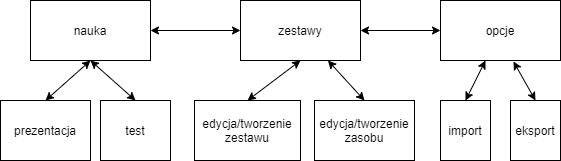

The diagram above was exported from draw.io. Its source (the exported page's mxGraphModel, read from the mxfile embedded in the PNG):
<mxGraphModel dx="1086" dy="806" grid="1" gridSize="10" guides="1" tooltips="1" connect="1" arrows="1" fold="1" page="1" pageScale="1" pageWidth="827" pageHeight="1169" math="0" shadow="0">
  <root>
    <mxCell id="0" />
    <mxCell id="1" parent="0" />
    <mxCell id="YYtRf5H0JFkfProH5tHc-1" value="nauka" style="rounded=0;whiteSpace=wrap;html=1;" vertex="1" parent="1">
      <mxGeometry x="130" y="160" width="120" height="60" as="geometry" />
    </mxCell>
    <mxCell id="YYtRf5H0JFkfProH5tHc-2" value="zestawy" style="rounded=0;whiteSpace=wrap;html=1;" vertex="1" parent="1">
      <mxGeometry x="340" y="160" width="120" height="60" as="geometry" />
    </mxCell>
    <mxCell id="YYtRf5H0JFkfProH5tHc-3" value="opcje" style="rounded=0;whiteSpace=wrap;html=1;" vertex="1" parent="1">
      <mxGeometry x="540" y="160" width="120" height="60" as="geometry" />
    </mxCell>
    <mxCell id="YYtRf5H0JFkfProH5tHc-4" value="" style="endArrow=classic;startArrow=classic;html=1;exitX=1;exitY=0.5;exitDx=0;exitDy=0;entryX=0;entryY=0.5;entryDx=0;entryDy=0;" edge="1" parent="1" source="YYtRf5H0JFkfProH5tHc-1" target="YYtRf5H0JFkfProH5tHc-2">
      <mxGeometry width="50" height="50" relative="1" as="geometry">
        <mxPoint x="240" y="300" as="sourcePoint" />
        <mxPoint x="262" y="190" as="targetPoint" />
      </mxGeometry>
    </mxCell>
    <mxCell id="YYtRf5H0JFkfProH5tHc-5" value="" style="endArrow=classic;startArrow=classic;html=1;entryX=0;entryY=0.5;entryDx=0;entryDy=0;exitX=1;exitY=0.5;exitDx=0;exitDy=0;" edge="1" parent="1" source="YYtRf5H0JFkfProH5tHc-2" target="YYtRf5H0JFkfProH5tHc-3">
      <mxGeometry width="50" height="50" relative="1" as="geometry">
        <mxPoint x="430" y="270" as="sourcePoint" />
        <mxPoint x="480" y="220" as="targetPoint" />
      </mxGeometry>
    </mxCell>
    <mxCell id="YYtRf5H0JFkfProH5tHc-6" value="prezentacja" style="rounded=0;whiteSpace=wrap;html=1;" vertex="1" parent="1">
      <mxGeometry x="100" y="260" width="90" height="60" as="geometry" />
    </mxCell>
    <mxCell id="YYtRf5H0JFkfProH5tHc-7" value="test" style="rounded=0;whiteSpace=wrap;html=1;" vertex="1" parent="1">
      <mxGeometry x="200" y="260" width="70" height="60" as="geometry" />
    </mxCell>
    <mxCell id="YYtRf5H0JFkfProH5tHc-8" value="" style="endArrow=classic;startArrow=classic;html=1;exitX=0.5;exitY=0;exitDx=0;exitDy=0;entryX=0.5;entryY=1;entryDx=0;entryDy=0;" edge="1" parent="1" source="YYtRf5H0JFkfProH5tHc-6" target="YYtRf5H0JFkfProH5tHc-1">
      <mxGeometry width="50" height="50" relative="1" as="geometry">
        <mxPoint x="60" y="190" as="sourcePoint" />
        <mxPoint x="110" y="140" as="targetPoint" />
      </mxGeometry>
    </mxCell>
    <mxCell id="YYtRf5H0JFkfProH5tHc-9" value="" style="endArrow=classic;startArrow=classic;html=1;exitX=0.5;exitY=1;exitDx=0;exitDy=0;entryX=0.5;entryY=0;entryDx=0;entryDy=0;" edge="1" parent="1" source="YYtRf5H0JFkfProH5tHc-1" target="YYtRf5H0JFkfProH5tHc-7">
      <mxGeometry width="50" height="50" relative="1" as="geometry">
        <mxPoint x="190" y="450" as="sourcePoint" />
        <mxPoint x="240" y="400" as="targetPoint" />
      </mxGeometry>
    </mxCell>
    <mxCell id="YYtRf5H0JFkfProH5tHc-10" value="edycja/tworzenie zestawu" style="rounded=0;whiteSpace=wrap;html=1;" vertex="1" parent="1">
      <mxGeometry x="294" y="260" width="106" height="60" as="geometry" />
    </mxCell>
    <mxCell id="YYtRf5H0JFkfProH5tHc-11" value="edycja/tworzenie zasobu" style="rounded=0;whiteSpace=wrap;html=1;" vertex="1" parent="1">
      <mxGeometry x="414" y="260" width="100" height="60" as="geometry" />
    </mxCell>
    <mxCell id="YYtRf5H0JFkfProH5tHc-12" value="" style="endArrow=classic;startArrow=classic;html=1;entryX=0.5;entryY=1;entryDx=0;entryDy=0;exitX=0.5;exitY=0;exitDx=0;exitDy=0;" edge="1" parent="1" source="YYtRf5H0JFkfProH5tHc-10" target="YYtRf5H0JFkfProH5tHc-2">
      <mxGeometry width="50" height="50" relative="1" as="geometry">
        <mxPoint x="360" y="420" as="sourcePoint" />
        <mxPoint x="410" y="370" as="targetPoint" />
      </mxGeometry>
    </mxCell>
    <mxCell id="YYtRf5H0JFkfProH5tHc-13" value="" style="endArrow=classic;startArrow=classic;html=1;exitX=0.5;exitY=0;exitDx=0;exitDy=0;" edge="1" parent="1" source="YYtRf5H0JFkfProH5tHc-11" target="YYtRf5H0JFkfProH5tHc-2">
      <mxGeometry width="50" height="50" relative="1" as="geometry">
        <mxPoint x="430" y="440" as="sourcePoint" />
        <mxPoint x="480" y="390" as="targetPoint" />
      </mxGeometry>
    </mxCell>
    <mxCell id="YYtRf5H0JFkfProH5tHc-14" value="import" style="rounded=0;whiteSpace=wrap;html=1;" vertex="1" parent="1">
      <mxGeometry x="540" y="260" width="50" height="60" as="geometry" />
    </mxCell>
    <mxCell id="YYtRf5H0JFkfProH5tHc-15" value="" style="endArrow=classic;startArrow=classic;html=1;exitX=0.5;exitY=0;exitDx=0;exitDy=0;" edge="1" parent="1" source="YYtRf5H0JFkfProH5tHc-14" target="YYtRf5H0JFkfProH5tHc-3">
      <mxGeometry width="50" height="50" relative="1" as="geometry">
        <mxPoint x="660" y="130" as="sourcePoint" />
        <mxPoint x="710" y="80" as="targetPoint" />
      </mxGeometry>
    </mxCell>
    <mxCell id="YYtRf5H0JFkfProH5tHc-16" value="eksport" style="rounded=0;whiteSpace=wrap;html=1;" vertex="1" parent="1">
      <mxGeometry x="610" y="260" width="50" height="60" as="geometry" />
    </mxCell>
    <mxCell id="YYtRf5H0JFkfProH5tHc-17" value="" style="endArrow=classic;startArrow=classic;html=1;exitX=0.608;exitY=1.017;exitDx=0;exitDy=0;exitPerimeter=0;entryX=0.5;entryY=0;entryDx=0;entryDy=0;" edge="1" parent="1" source="YYtRf5H0JFkfProH5tHc-3" target="YYtRf5H0JFkfProH5tHc-16">
      <mxGeometry width="50" height="50" relative="1" as="geometry">
        <mxPoint x="790" y="230" as="sourcePoint" />
        <mxPoint x="840" y="180" as="targetPoint" />
      </mxGeometry>
    </mxCell>
  </root>
</mxGraphModel>